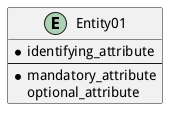

The diagram above was rendered by PlantUML. Its source (embedded in the PNG):
@startuml
entity Entity01 {
	* identifying_attribute
	--
	* mandatory_attribute
	optional_attribute
}
@enduml